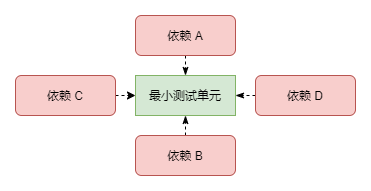

The diagram above was exported from draw.io. Its source (the exported page's mxGraphModel, read from the mxfile embedded in the PNG):
<mxGraphModel dx="1086" dy="846" grid="1" gridSize="10" guides="1" tooltips="1" connect="1" arrows="1" fold="1" page="1" pageScale="1" pageWidth="827" pageHeight="1169" math="0" shadow="0">
  <root>
    <mxCell id="0" />
    <mxCell id="1" parent="0" />
    <mxCell id="ODqAAnPjInhMKCcm5rAc-1" value="最小测试单元" style="rounded=0;whiteSpace=wrap;html=1;fillColor=#d5e8d4;strokeColor=#82b366;" vertex="1" parent="1">
      <mxGeometry x="270" y="360" width="100" height="40" as="geometry" />
    </mxCell>
    <mxCell id="ODqAAnPjInhMKCcm5rAc-8" style="edgeStyle=orthogonalEdgeStyle;rounded=0;orthogonalLoop=1;jettySize=auto;html=1;exitX=0.5;exitY=1;exitDx=0;exitDy=0;entryX=0.5;entryY=0;entryDx=0;entryDy=0;startArrow=none;startFill=0;endArrow=classicThin;endFill=1;dashed=1;" edge="1" parent="1" source="ODqAAnPjInhMKCcm5rAc-2" target="ODqAAnPjInhMKCcm5rAc-1">
      <mxGeometry relative="1" as="geometry" />
    </mxCell>
    <mxCell id="ODqAAnPjInhMKCcm5rAc-2" value="依赖 A" style="rounded=1;whiteSpace=wrap;html=1;fillColor=#f8cecc;strokeColor=#b85450;" vertex="1" parent="1">
      <mxGeometry x="270" y="300" width="100" height="40" as="geometry" />
    </mxCell>
    <mxCell id="ODqAAnPjInhMKCcm5rAc-9" style="edgeStyle=orthogonalEdgeStyle;rounded=0;orthogonalLoop=1;jettySize=auto;html=1;exitX=0.5;exitY=0;exitDx=0;exitDy=0;entryX=0.5;entryY=1;entryDx=0;entryDy=0;dashed=1;startArrow=none;startFill=0;endArrow=classicThin;endFill=1;" edge="1" parent="1" source="ODqAAnPjInhMKCcm5rAc-3" target="ODqAAnPjInhMKCcm5rAc-1">
      <mxGeometry relative="1" as="geometry" />
    </mxCell>
    <mxCell id="ODqAAnPjInhMKCcm5rAc-3" value="依赖 B" style="rounded=1;whiteSpace=wrap;html=1;fillColor=#f8cecc;strokeColor=#b85450;" vertex="1" parent="1">
      <mxGeometry x="270" y="420" width="100" height="40" as="geometry" />
    </mxCell>
    <mxCell id="ODqAAnPjInhMKCcm5rAc-6" style="edgeStyle=orthogonalEdgeStyle;rounded=0;orthogonalLoop=1;jettySize=auto;html=1;exitX=1;exitY=0.5;exitDx=0;exitDy=0;entryX=0;entryY=0.5;entryDx=0;entryDy=0;dashed=1;" edge="1" parent="1" source="ODqAAnPjInhMKCcm5rAc-4" target="ODqAAnPjInhMKCcm5rAc-1">
      <mxGeometry relative="1" as="geometry" />
    </mxCell>
    <mxCell id="ODqAAnPjInhMKCcm5rAc-4" value="依赖 C" style="rounded=1;whiteSpace=wrap;html=1;fillColor=#f8cecc;strokeColor=#b85450;" vertex="1" parent="1">
      <mxGeometry x="150" y="360" width="100" height="40" as="geometry" />
    </mxCell>
    <mxCell id="ODqAAnPjInhMKCcm5rAc-10" style="edgeStyle=orthogonalEdgeStyle;rounded=0;orthogonalLoop=1;jettySize=auto;html=1;exitX=0;exitY=0.5;exitDx=0;exitDy=0;entryX=1;entryY=0.5;entryDx=0;entryDy=0;dashed=1;startArrow=none;startFill=0;endArrow=classicThin;endFill=1;" edge="1" parent="1" source="ODqAAnPjInhMKCcm5rAc-5" target="ODqAAnPjInhMKCcm5rAc-1">
      <mxGeometry relative="1" as="geometry" />
    </mxCell>
    <mxCell id="ODqAAnPjInhMKCcm5rAc-5" value="依赖 D" style="rounded=1;whiteSpace=wrap;html=1;fillColor=#f8cecc;strokeColor=#b85450;" vertex="1" parent="1">
      <mxGeometry x="390" y="360" width="100" height="40" as="geometry" />
    </mxCell>
  </root>
</mxGraphModel>